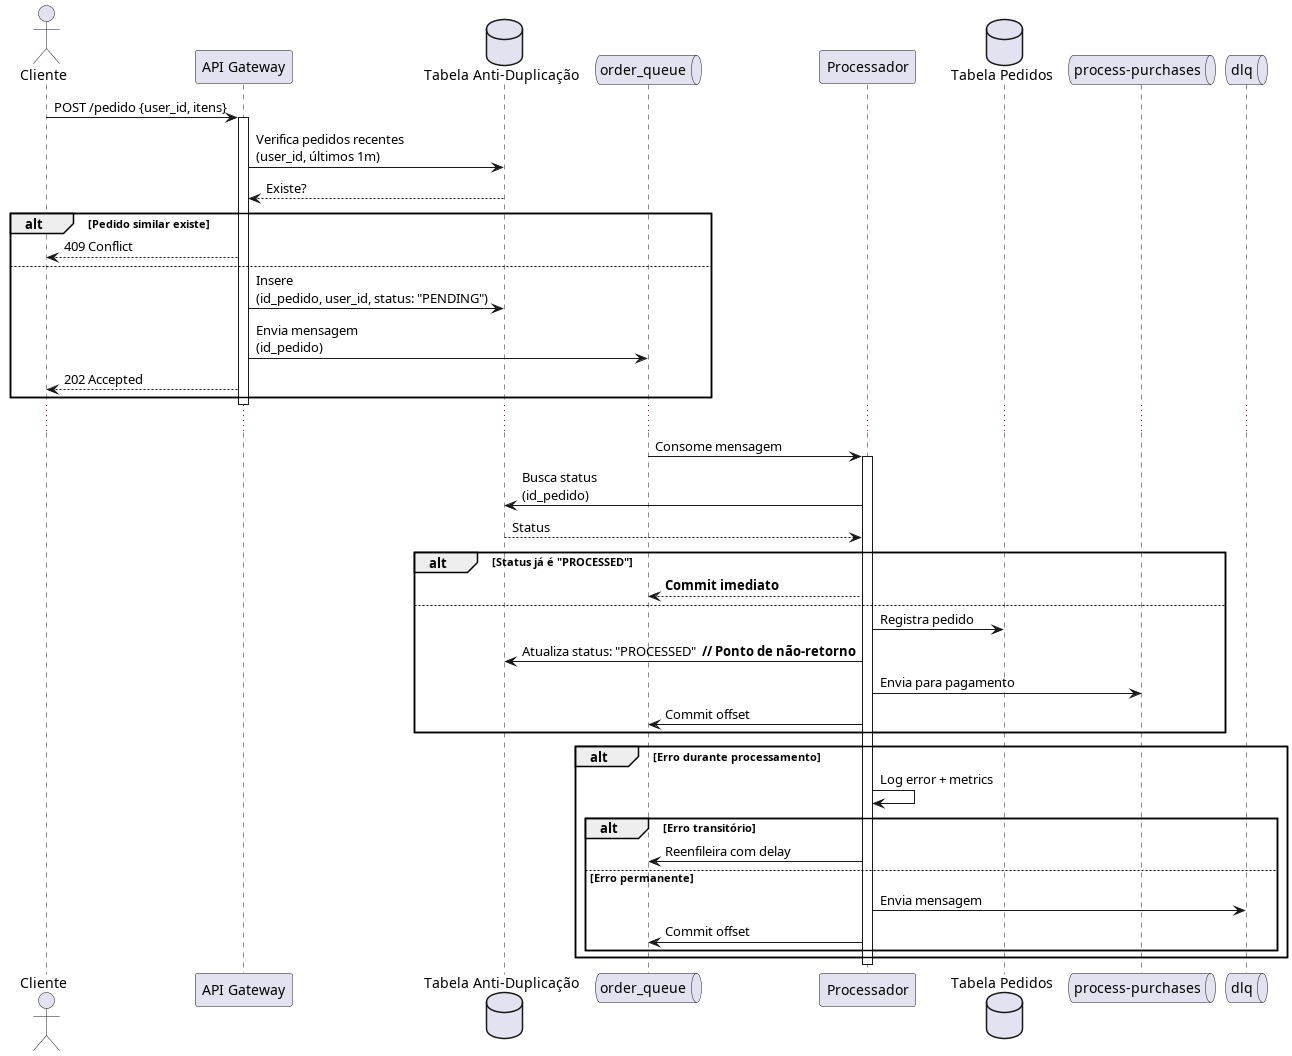

The diagram above was rendered by PlantUML. Its source (embedded in the PNG):
@startuml enhanced_process_purchases_flow

actor Cliente
participant "API Gateway" as Gateway
database "Tabela Anti-Duplicação" as AntiDup
queue "order_queue" as OrderQueue
participant "Processador" as Processor
database "Tabela Pedidos" as Orders
queue "process-purchases" as ProcessPurchases
queue "dlq" as DLQ

Cliente -> Gateway: POST /pedido {user_id, itens}
activate Gateway

Gateway -> AntiDup: Verifica pedidos recentes\n(user_id, últimos 1m)
AntiDup --> Gateway: Existe? 

alt Pedido similar existe
    Gateway --> Cliente: 409 Conflict
else 
    Gateway -> AntiDup: Insere\n(id_pedido, user_id, status: "PENDING")
    Gateway -> OrderQueue: Envia mensagem\n(id_pedido)
    Gateway --> Cliente: 202 Accepted
end

deactivate Gateway

...

OrderQueue -> Processor: Consome mensagem
activate Processor

Processor -> AntiDup: Busca status\n(id_pedido)
AntiDup --> Processor: Status

alt Status já é "PROCESSED"
    Processor --> OrderQueue: **Commit imediato**
else
    Processor -> Orders: Registra pedido
    Processor -> AntiDup: Atualiza status: "PROCESSED"  **// Ponto de não-retorno**
    Processor -> ProcessPurchases: Envia para pagamento
    Processor -> OrderQueue: Commit offset
end

alt Erro durante processamento
    Processor -> Processor: Log error + metrics
    alt Erro transitório
        Processor -> OrderQueue: Reenfileira com delay
    else Erro permanente
        Processor -> DLQ: Envia mensagem
        Processor -> OrderQueue: Commit offset
    end
end

deactivate Processor
@enduml